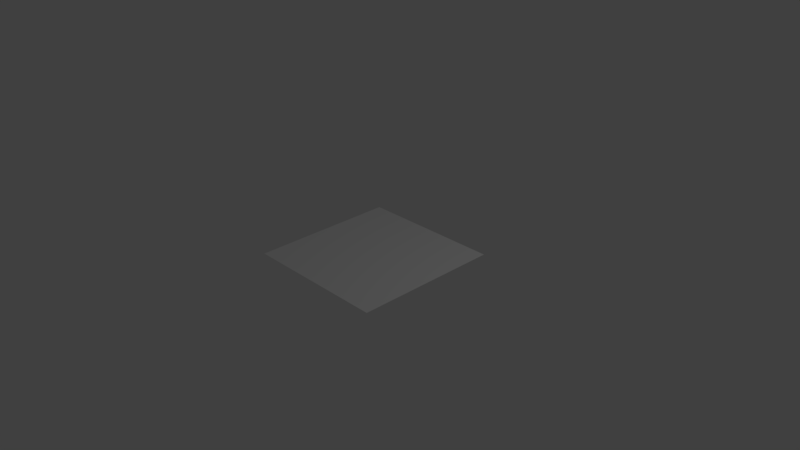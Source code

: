 # Source: plane.blend  (saved by Blender 2.77.0; exported with 4.5.12 LTS)
import bpy
from mathutils import Matrix  # noqa: F401  (used for matrix-valued properties, if any)

bpy.ops.wm.read_factory_settings(use_empty=True)
scene = bpy.context.scene
scene.name = 'Scene'

# ---- collections
col_collection_1 = bpy.data.collections.new('Collection 1'); scene.collection.children.link(col_collection_1)

# ---- world
world_world = bpy.data.worlds.new('World'); scene.world = world_world
world_world.color = (0.05088, 0.05088, 0.05088)
world_world.use_sun_shadow = False
world_world.sun_shadow_jitter_overblur = 0.0
world_world.cycles.sampling_method = 'MANUAL'

# ---- cameras
cam_camera = bpy.data.cameras.new('Camera')
cam_camera.clip_end = 100.0
cam_camera.lens = 35.0
cam_camera.sensor_width = 32.0
cam_camera.sensor_height = 18.0
cam_camera.ortho_scale = 7.314
cam_camera.dof.focus_distance = 0.0
cam_camera.dof.aperture_fstop = 128.0

# ---- lights
light_lamp = bpy.data.lights.new('Lamp', 'POINT')
light_lamp.transmission_factor = 0.0
light_lamp.cutoff_distance = 30.0
light_lamp.energy = 100.0
light_lamp.shadow_buffer_clip_start = 1.001
light_lamp.shadow_soft_size = 0.1
light_lamp.shadow_maximum_resolution = 0.006
light_lamp.use_absolute_resolution = True

# ---- meshes
me_plane = bpy.data.meshes.new('Plane')
me_plane.from_pydata([(-1.0, -1.0, 0.0), (1.0, -1.0, 0.0), (-1.0, 1.0, 0.0), (1.0, 1.0, 0.0)], [], [(0, 1, 3, 2)])
me_plane.use_remesh_preserve_volume = False
me_plane.use_remesh_preserve_attributes = False
me_plane.use_mirror_vertex_groups = False
me_plane.update()

# ---- objects
ob_plane = bpy.data.objects.new('Plane', me_plane)
ob_lamp = bpy.data.objects.new('Lamp', light_lamp)
ob_camera = bpy.data.objects.new('Camera', cam_camera)

# ---- transforms, parenting, visibility, modifiers, constraints
ob_plane.location = (0.0, 0.0, 0.0)
ob_plane.lineart.crease_threshold = 0.0
ob_lamp.location = (4.076, 1.005, 5.904)
ob_lamp.rotation_euler = (0.6503, 0.05522, 1.866)
ob_lamp.lock_rotations_4d = False
ob_lamp.empty_display_type = 'ARROWS'
ob_lamp.color = (0.0, 0.0, 0.0, 0.0)
ob_lamp.lineart.crease_threshold = 0.0
ob_camera.location = (7.481, -6.508, 5.344)
ob_camera.rotation_euler = (1.109, 0.01082, 0.8149)
ob_camera.lock_rotations_4d = False
ob_camera.empty_display_type = 'ARROWS'
ob_camera.color = (0.0, 0.0, 0.0, 0.0)
ob_camera.display_type = 'WIRE'
ob_camera.lineart.crease_threshold = 0.0

# ---- collection membership
col_collection_1.objects.link(ob_plane)
col_collection_1.objects.link(ob_lamp)
col_collection_1.objects.link(ob_camera)

# ---- scene / render settings (as saved in the file)
scene.camera = ob_camera
scene.frame_start = 1; scene.frame_end = 250; scene.frame_set(1)
scene.render.engine = 'BLENDER_EEVEE_NEXT'
scene.render.resolution_percentage = 50
scene.render.dither_intensity = 0.0
scene.cycles.use_denoising = False
scene.cycles.samples = 128
scene.cycles.sampling_pattern = 'TABULATED_SOBOL'
scene.cycles.light_sampling_threshold = 0.0
scene.cycles.use_adaptive_sampling = False
scene.cycles.use_light_tree = False
scene.cycles.blur_glossy = 0.0
scene.cycles.sample_clamp_indirect = 0.0
scene.view_settings.view_transform = 'Standard'
bpy.context.view_layer.update()
